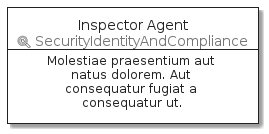

The diagram above was rendered by PlantUML. Its source (embedded in the PNG):
@startuml
' configures the library
!global $INCLUSION_MODE="local"
!global $LIB_BASE_LOCATION="../../.."
' loads the library
!include $LIB_BASE_LOCATION/bootstrap.puml
' loads the aws-20200911 bootstrap
include('aws-20200911/bootstrap')
' loads the InspectorAgent element
include('aws-20200911/Resource/SecurityIdentityAndCompliance/InspectorAgent')
InspectorAgentCard('inspector_agent', 'Inspector Agent', 'Molestiae praesentium aut natus dolorem. Aut consequatur fugiat a consequatur ut.')
@enduml